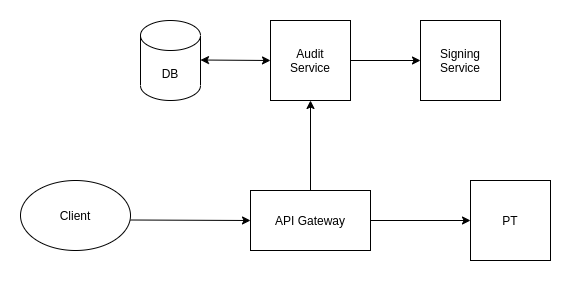

The diagram above was exported from draw.io. Its source (the exported page's mxGraphModel, read from the mxfile embedded in the PNG):
<mxGraphModel dx="737" dy="438" grid="1" gridSize="10" guides="1" tooltips="1" connect="1" arrows="1" fold="1" page="1" pageScale="1" pageWidth="827" pageHeight="1169" math="0" shadow="0">
  <root>
    <mxCell id="kfc_G01u7shE0ewOyKdm-0" />
    <mxCell id="kfc_G01u7shE0ewOyKdm-1" parent="kfc_G01u7shE0ewOyKdm-0" />
    <mxCell id="kfc_G01u7shE0ewOyKdm-3" value="API Gateway" style="rounded=0;whiteSpace=wrap;html=1;" vertex="1" parent="kfc_G01u7shE0ewOyKdm-1">
      <mxGeometry x="300" y="210" width="120" height="60" as="geometry" />
    </mxCell>
    <mxCell id="kfc_G01u7shE0ewOyKdm-5" value="Audit&lt;br&gt;Service" style="whiteSpace=wrap;html=1;aspect=fixed;" vertex="1" parent="kfc_G01u7shE0ewOyKdm-1">
      <mxGeometry x="320" y="40" width="80" height="80" as="geometry" />
    </mxCell>
    <mxCell id="kfc_G01u7shE0ewOyKdm-10" value="" style="endArrow=classic;html=1;rounded=0;entryX=0.5;entryY=1;entryDx=0;entryDy=0;exitX=0.5;exitY=0;exitDx=0;exitDy=0;" edge="1" parent="kfc_G01u7shE0ewOyKdm-1" target="kfc_G01u7shE0ewOyKdm-5" source="kfc_G01u7shE0ewOyKdm-3">
      <mxGeometry width="50" height="50" relative="1" as="geometry">
        <mxPoint x="420" y="240" as="sourcePoint" />
        <mxPoint x="470" y="190" as="targetPoint" />
      </mxGeometry>
    </mxCell>
    <mxCell id="kfc_G01u7shE0ewOyKdm-11" value="DB" style="shape=cylinder3;whiteSpace=wrap;html=1;boundedLbl=1;backgroundOutline=1;size=15;" vertex="1" parent="kfc_G01u7shE0ewOyKdm-1">
      <mxGeometry x="190" y="40" width="60" height="80" as="geometry" />
    </mxCell>
    <mxCell id="kfc_G01u7shE0ewOyKdm-14" value="" style="endArrow=classic;startArrow=classic;html=1;rounded=0;entryX=0;entryY=0.5;entryDx=0;entryDy=0;" edge="1" parent="kfc_G01u7shE0ewOyKdm-1" target="kfc_G01u7shE0ewOyKdm-5">
      <mxGeometry width="50" height="50" relative="1" as="geometry">
        <mxPoint x="250" y="79.5" as="sourcePoint" />
        <mxPoint x="310" y="79.5" as="targetPoint" />
      </mxGeometry>
    </mxCell>
    <mxCell id="kfc_G01u7shE0ewOyKdm-15" value="Signing&lt;br&gt;Service" style="whiteSpace=wrap;html=1;aspect=fixed;" vertex="1" parent="kfc_G01u7shE0ewOyKdm-1">
      <mxGeometry x="470" y="40" width="80" height="80" as="geometry" />
    </mxCell>
    <mxCell id="kfc_G01u7shE0ewOyKdm-16" value="" style="endArrow=classic;html=1;rounded=0;exitX=1;exitY=0.5;exitDx=0;exitDy=0;" edge="1" parent="kfc_G01u7shE0ewOyKdm-1" source="kfc_G01u7shE0ewOyKdm-5" target="kfc_G01u7shE0ewOyKdm-15">
      <mxGeometry width="50" height="50" relative="1" as="geometry">
        <mxPoint x="430" y="240" as="sourcePoint" />
        <mxPoint x="480" y="190" as="targetPoint" />
      </mxGeometry>
    </mxCell>
    <mxCell id="kfc_G01u7shE0ewOyKdm-17" value="" style="endArrow=classic;html=1;rounded=0;exitX=1;exitY=0.5;exitDx=0;exitDy=0;" edge="1" parent="kfc_G01u7shE0ewOyKdm-1" source="kfc_G01u7shE0ewOyKdm-3">
      <mxGeometry width="50" height="50" relative="1" as="geometry">
        <mxPoint x="350" y="230" as="sourcePoint" />
        <mxPoint x="520" y="240" as="targetPoint" />
      </mxGeometry>
    </mxCell>
    <mxCell id="kfc_G01u7shE0ewOyKdm-18" value="PT" style="whiteSpace=wrap;html=1;aspect=fixed;" vertex="1" parent="kfc_G01u7shE0ewOyKdm-1">
      <mxGeometry x="520" y="200" width="80" height="80" as="geometry" />
    </mxCell>
    <mxCell id="kfc_G01u7shE0ewOyKdm-19" value="Client" style="ellipse;whiteSpace=wrap;html=1;" vertex="1" parent="kfc_G01u7shE0ewOyKdm-1">
      <mxGeometry x="70" y="200" width="110" height="70" as="geometry" />
    </mxCell>
    <mxCell id="kfc_G01u7shE0ewOyKdm-20" value="" style="endArrow=classic;html=1;rounded=0;exitX=1;exitY=0.5;exitDx=0;exitDy=0;entryX=0;entryY=0.5;entryDx=0;entryDy=0;" edge="1" parent="kfc_G01u7shE0ewOyKdm-1" target="kfc_G01u7shE0ewOyKdm-3">
      <mxGeometry width="50" height="50" relative="1" as="geometry">
        <mxPoint x="180" y="239.5" as="sourcePoint" />
        <mxPoint x="280" y="239.5" as="targetPoint" />
      </mxGeometry>
    </mxCell>
  </root>
</mxGraphModel>